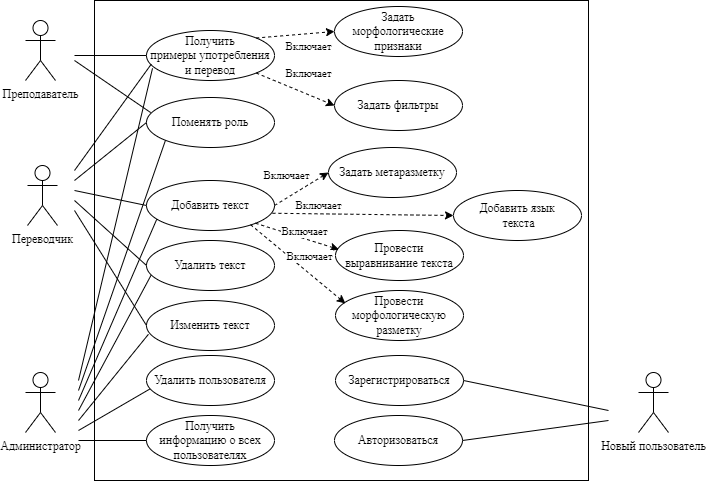

The diagram above was exported from draw.io. Its source (the exported page's mxGraphModel, read from the mxfile embedded in the PNG):
<mxGraphModel dx="1727" dy="1023" grid="1" gridSize="10" guides="1" tooltips="1" connect="1" arrows="1" fold="1" page="1" pageScale="1" pageWidth="583" pageHeight="450" math="0" shadow="0">
  <root>
    <mxCell id="0" />
    <mxCell id="1" parent="0" />
    <mxCell id="evZ_92Zj4FT_D5B8yNCr-30" value="" style="rounded=0;whiteSpace=wrap;html=1;fontFamily=Times New Roman;fillColor=none;" parent="1" vertex="1">
      <mxGeometry x="106" width="494" height="480" as="geometry" />
    </mxCell>
    <mxCell id="evZ_92Zj4FT_D5B8yNCr-1" value="Переводчик" style="shape=umlActor;verticalLabelPosition=bottom;verticalAlign=top;html=1;fontFamily=Times New Roman;" parent="1" vertex="1">
      <mxGeometry x="39" y="165" width="30" height="60" as="geometry" />
    </mxCell>
    <mxCell id="evZ_92Zj4FT_D5B8yNCr-2" value="Преподаватель" style="shape=umlActor;verticalLabelPosition=bottom;verticalAlign=top;html=1;fontFamily=Times New Roman;" parent="1" vertex="1">
      <mxGeometry x="37" y="20" width="30" height="60" as="geometry" />
    </mxCell>
    <mxCell id="evZ_92Zj4FT_D5B8yNCr-3" value="Администратор" style="shape=umlActor;verticalLabelPosition=bottom;verticalAlign=top;html=1;fontFamily=Times New Roman;" parent="1" vertex="1">
      <mxGeometry x="37" y="372" width="30" height="60" as="geometry" />
    </mxCell>
    <mxCell id="evZ_92Zj4FT_D5B8yNCr-4" value="Получить &lt;br&gt;примеры употребления и перевод" style="ellipse;whiteSpace=wrap;html=1;fontFamily=Times New Roman;" parent="1" vertex="1">
      <mxGeometry x="158" y="30" width="128" height="50" as="geometry" />
    </mxCell>
    <mxCell id="evZ_92Zj4FT_D5B8yNCr-5" value="Задать морфологические признаки" style="ellipse;whiteSpace=wrap;html=1;fontFamily=Times New Roman;" parent="1" vertex="1">
      <mxGeometry x="346" y="6" width="128" height="50" as="geometry" />
    </mxCell>
    <mxCell id="evZ_92Zj4FT_D5B8yNCr-6" value="Задать фильтры" style="ellipse;whiteSpace=wrap;html=1;fontFamily=Times New Roman;" parent="1" vertex="1">
      <mxGeometry x="346" y="80" width="128" height="50" as="geometry" />
    </mxCell>
    <mxCell id="evZ_92Zj4FT_D5B8yNCr-7" value="Зарегистрироваться" style="ellipse;whiteSpace=wrap;html=1;fontFamily=Times New Roman;" parent="1" vertex="1">
      <mxGeometry x="347" y="355" width="128" height="50" as="geometry" />
    </mxCell>
    <mxCell id="evZ_92Zj4FT_D5B8yNCr-8" value="Добавить текст" style="ellipse;whiteSpace=wrap;html=1;fontFamily=Times New Roman;" parent="1" vertex="1">
      <mxGeometry x="158" y="180" width="128" height="50" as="geometry" />
    </mxCell>
    <mxCell id="evZ_92Zj4FT_D5B8yNCr-9" value="" style="endArrow=none;html=1;rounded=0;fontFamily=Times New Roman;entryX=0;entryY=0.5;entryDx=0;entryDy=0;" parent="1" target="evZ_92Zj4FT_D5B8yNCr-4" edge="1">
      <mxGeometry width="50" height="50" relative="1" as="geometry">
        <mxPoint x="86" y="55" as="sourcePoint" />
        <mxPoint x="426" y="120" as="targetPoint" />
      </mxGeometry>
    </mxCell>
    <mxCell id="evZ_92Zj4FT_D5B8yNCr-11" value="" style="endArrow=classic;html=1;rounded=0;fontFamily=Times New Roman;exitX=1;exitY=0;exitDx=0;exitDy=0;entryX=0;entryY=0.5;entryDx=0;entryDy=0;dashed=1;" parent="1" target="evZ_92Zj4FT_D5B8yNCr-5" edge="1">
      <mxGeometry width="50" height="50" relative="1" as="geometry">
        <mxPoint x="267.6791645841872" y="37.489653576061414" as="sourcePoint" />
        <mxPoint x="406" y="110" as="targetPoint" />
      </mxGeometry>
    </mxCell>
    <mxCell id="evZ_92Zj4FT_D5B8yNCr-12" value="Включает" style="edgeLabel;html=1;align=center;verticalAlign=middle;resizable=0;points=[];fontFamily=Times New Roman;" parent="evZ_92Zj4FT_D5B8yNCr-11" vertex="1" connectable="0">
      <mxGeometry x="-0.3144" y="1" relative="1" as="geometry">
        <mxPoint x="25" y="11" as="offset" />
      </mxGeometry>
    </mxCell>
    <mxCell id="evZ_92Zj4FT_D5B8yNCr-13" value="" style="endArrow=classic;html=1;rounded=0;fontFamily=Times New Roman;exitX=1;exitY=1;exitDx=0;exitDy=0;entryX=0;entryY=0.5;entryDx=0;entryDy=0;dashed=1;" parent="1" target="evZ_92Zj4FT_D5B8yNCr-6" edge="1">
      <mxGeometry width="50" height="50" relative="1" as="geometry">
        <mxPoint x="267.6791645841872" y="72.51034642393847" as="sourcePoint" />
        <mxPoint x="406" y="110" as="targetPoint" />
      </mxGeometry>
    </mxCell>
    <mxCell id="evZ_92Zj4FT_D5B8yNCr-14" value="Включает" style="edgeLabel;html=1;align=center;verticalAlign=middle;resizable=0;points=[];fontFamily=Times New Roman;" parent="evZ_92Zj4FT_D5B8yNCr-13" vertex="1" connectable="0">
      <mxGeometry x="-0.5738" y="-2" relative="1" as="geometry">
        <mxPoint x="35" y="-9" as="offset" />
      </mxGeometry>
    </mxCell>
    <mxCell id="evZ_92Zj4FT_D5B8yNCr-18" value="" style="endArrow=none;html=1;rounded=0;fontFamily=Times New Roman;entryX=0;entryY=0.5;entryDx=0;entryDy=0;" parent="1" target="evZ_92Zj4FT_D5B8yNCr-8" edge="1">
      <mxGeometry width="50" height="50" relative="1" as="geometry">
        <mxPoint x="86" y="190" as="sourcePoint" />
        <mxPoint x="406" as="targetPoint" />
      </mxGeometry>
    </mxCell>
    <mxCell id="evZ_92Zj4FT_D5B8yNCr-19" value="Удалить пользователя" style="ellipse;whiteSpace=wrap;html=1;fontFamily=Times New Roman;" parent="1" vertex="1">
      <mxGeometry x="158" y="355" width="128" height="50" as="geometry" />
    </mxCell>
    <mxCell id="evZ_92Zj4FT_D5B8yNCr-20" value="Удалить текст" style="ellipse;whiteSpace=wrap;html=1;fontFamily=Times New Roman;" parent="1" vertex="1">
      <mxGeometry x="158" y="240" width="128" height="50" as="geometry" />
    </mxCell>
    <mxCell id="evZ_92Zj4FT_D5B8yNCr-21" value="Изменить текст" style="ellipse;whiteSpace=wrap;html=1;fontFamily=Times New Roman;" parent="1" vertex="1">
      <mxGeometry x="158" y="300" width="128" height="50" as="geometry" />
    </mxCell>
    <mxCell id="evZ_92Zj4FT_D5B8yNCr-27" value="" style="endArrow=none;html=1;rounded=0;fontFamily=Times New Roman;entryX=0.037;entryY=0.674;entryDx=0;entryDy=0;entryPerimeter=0;" parent="1" target="evZ_92Zj4FT_D5B8yNCr-4" edge="1">
      <mxGeometry width="50" height="50" relative="1" as="geometry">
        <mxPoint x="86" y="170" as="sourcePoint" />
        <mxPoint x="386" y="160" as="targetPoint" />
      </mxGeometry>
    </mxCell>
    <mxCell id="evZ_92Zj4FT_D5B8yNCr-28" value="" style="endArrow=none;html=1;rounded=0;fontFamily=Times New Roman;entryX=0;entryY=0.5;entryDx=0;entryDy=0;" parent="1" target="evZ_92Zj4FT_D5B8yNCr-20" edge="1">
      <mxGeometry width="50" height="50" relative="1" as="geometry">
        <mxPoint x="86" y="200" as="sourcePoint" />
        <mxPoint x="426" y="50" as="targetPoint" />
      </mxGeometry>
    </mxCell>
    <mxCell id="evZ_92Zj4FT_D5B8yNCr-29" value="" style="endArrow=none;html=1;rounded=0;fontFamily=Times New Roman;entryX=0;entryY=0.5;entryDx=0;entryDy=0;" parent="1" target="evZ_92Zj4FT_D5B8yNCr-21" edge="1">
      <mxGeometry width="50" height="50" relative="1" as="geometry">
        <mxPoint x="86" y="210" as="sourcePoint" />
        <mxPoint x="426" y="50" as="targetPoint" />
      </mxGeometry>
    </mxCell>
    <mxCell id="iYdNx9LtwmFdkAfy8QOW-1" value="Новый пользователь" style="shape=umlActor;verticalLabelPosition=bottom;verticalAlign=top;html=1;fontFamily=Times New Roman;" parent="1" vertex="1">
      <mxGeometry x="650" y="372" width="30" height="60" as="geometry" />
    </mxCell>
    <mxCell id="iYdNx9LtwmFdkAfy8QOW-3" value="Авторизоваться" style="ellipse;whiteSpace=wrap;html=1;fontFamily=Times New Roman;" parent="1" vertex="1">
      <mxGeometry x="346" y="415" width="128" height="50" as="geometry" />
    </mxCell>
    <mxCell id="iYdNx9LtwmFdkAfy8QOW-4" value="" style="endArrow=none;html=1;rounded=0;entryX=1;entryY=0.5;entryDx=0;entryDy=0;" parent="1" target="evZ_92Zj4FT_D5B8yNCr-7" edge="1">
      <mxGeometry width="50" height="50" relative="1" as="geometry">
        <mxPoint x="620" y="410" as="sourcePoint" />
        <mxPoint x="128" y="499" as="targetPoint" />
      </mxGeometry>
    </mxCell>
    <mxCell id="iYdNx9LtwmFdkAfy8QOW-5" value="" style="endArrow=none;html=1;rounded=0;entryX=1;entryY=0.5;entryDx=0;entryDy=0;" parent="1" target="iYdNx9LtwmFdkAfy8QOW-3" edge="1">
      <mxGeometry width="50" height="50" relative="1" as="geometry">
        <mxPoint x="620" y="420" as="sourcePoint" />
        <mxPoint x="338" y="519" as="targetPoint" />
      </mxGeometry>
    </mxCell>
    <mxCell id="7Cyu10b0jaQs5sOHBJuy-3" value="Получить &lt;br&gt;информацию о всех пользователях" style="ellipse;whiteSpace=wrap;html=1;fontFamily=Times New Roman;" parent="1" vertex="1">
      <mxGeometry x="158" y="415" width="128" height="50" as="geometry" />
    </mxCell>
    <mxCell id="xTnqVLubEV9lQz5YfcLM-3" value="Поменять роль" style="ellipse;whiteSpace=wrap;html=1;fontFamily=Times New Roman;" parent="1" vertex="1">
      <mxGeometry x="158" y="97" width="128" height="50" as="geometry" />
    </mxCell>
    <mxCell id="xTnqVLubEV9lQz5YfcLM-5" value="" style="endArrow=none;html=1;rounded=0;entryX=0;entryY=0.5;entryDx=0;entryDy=0;" parent="1" target="xTnqVLubEV9lQz5YfcLM-3" edge="1">
      <mxGeometry width="50" height="50" relative="1" as="geometry">
        <mxPoint x="86" y="180" as="sourcePoint" />
        <mxPoint x="216" y="40" as="targetPoint" />
      </mxGeometry>
    </mxCell>
    <mxCell id="xTnqVLubEV9lQz5YfcLM-6" value="" style="endArrow=none;html=1;rounded=0;entryX=0.033;entryY=0.302;entryDx=0;entryDy=0;entryPerimeter=0;" parent="1" target="xTnqVLubEV9lQz5YfcLM-3" edge="1">
      <mxGeometry width="50" height="50" relative="1" as="geometry">
        <mxPoint x="86" y="60" as="sourcePoint" />
        <mxPoint x="216" y="150" as="targetPoint" />
      </mxGeometry>
    </mxCell>
    <mxCell id="UNSvnp5L58BQbi3bUvmI-1" value="Задать метаразметку" style="ellipse;whiteSpace=wrap;html=1;fontFamily=Times New Roman;" vertex="1" parent="1">
      <mxGeometry x="340" y="147" width="128" height="50" as="geometry" />
    </mxCell>
    <mxCell id="UNSvnp5L58BQbi3bUvmI-2" value="" style="endArrow=classic;html=1;rounded=0;exitX=1;exitY=0.5;exitDx=0;exitDy=0;entryX=0;entryY=0.5;entryDx=0;entryDy=0;dashed=1;" edge="1" parent="1" source="evZ_92Zj4FT_D5B8yNCr-8" target="UNSvnp5L58BQbi3bUvmI-1">
      <mxGeometry width="50" height="50" relative="1" as="geometry">
        <mxPoint x="240" y="240" as="sourcePoint" />
        <mxPoint x="290" y="190" as="targetPoint" />
      </mxGeometry>
    </mxCell>
    <mxCell id="UNSvnp5L58BQbi3bUvmI-3" value="&lt;font face=&quot;Times New Roman&quot;&gt;Включает&lt;/font&gt;" style="edgeLabel;html=1;align=center;verticalAlign=middle;resizable=0;points=[];" vertex="1" connectable="0" parent="UNSvnp5L58BQbi3bUvmI-2">
      <mxGeometry x="0.2494" relative="1" as="geometry">
        <mxPoint x="-23" y="-10" as="offset" />
      </mxGeometry>
    </mxCell>
    <mxCell id="UNSvnp5L58BQbi3bUvmI-4" value="Добавить язык&lt;br&gt;&amp;nbsp;текста" style="ellipse;whiteSpace=wrap;html=1;fontFamily=Times New Roman;" vertex="1" parent="1">
      <mxGeometry x="465" y="190" width="128" height="50" as="geometry" />
    </mxCell>
    <mxCell id="UNSvnp5L58BQbi3bUvmI-5" value="" style="endArrow=classic;html=1;rounded=0;exitX=0.984;exitY=0.655;exitDx=0;exitDy=0;entryX=0;entryY=0.5;entryDx=0;entryDy=0;dashed=1;exitPerimeter=0;" edge="1" parent="1" source="evZ_92Zj4FT_D5B8yNCr-8" target="UNSvnp5L58BQbi3bUvmI-4">
      <mxGeometry width="50" height="50" relative="1" as="geometry">
        <mxPoint x="292" y="200" as="sourcePoint" />
        <mxPoint x="352" y="190" as="targetPoint" />
      </mxGeometry>
    </mxCell>
    <mxCell id="UNSvnp5L58BQbi3bUvmI-6" value="&lt;font face=&quot;Times New Roman&quot;&gt;Включает&lt;/font&gt;" style="edgeLabel;html=1;align=center;verticalAlign=middle;resizable=0;points=[];" vertex="1" connectable="0" parent="UNSvnp5L58BQbi3bUvmI-5">
      <mxGeometry x="0.2494" relative="1" as="geometry">
        <mxPoint x="-68" y="-10" as="offset" />
      </mxGeometry>
    </mxCell>
    <mxCell id="UNSvnp5L58BQbi3bUvmI-7" value="Провести &lt;br&gt;выравнивание текста" style="ellipse;whiteSpace=wrap;html=1;fontFamily=Times New Roman;" vertex="1" parent="1">
      <mxGeometry x="347" y="230" width="128" height="50" as="geometry" />
    </mxCell>
    <mxCell id="UNSvnp5L58BQbi3bUvmI-8" value="" style="endArrow=classic;html=1;rounded=0;exitX=1;exitY=1;exitDx=0;exitDy=0;entryX=0.027;entryY=0.38;entryDx=0;entryDy=0;dashed=1;entryPerimeter=0;" edge="1" parent="1" source="evZ_92Zj4FT_D5B8yNCr-8" target="UNSvnp5L58BQbi3bUvmI-7">
      <mxGeometry width="50" height="50" relative="1" as="geometry">
        <mxPoint x="287.03999999999985" y="196.69999999999993" as="sourcePoint" />
        <mxPoint x="358" y="231" as="targetPoint" />
      </mxGeometry>
    </mxCell>
    <mxCell id="UNSvnp5L58BQbi3bUvmI-9" value="&lt;font face=&quot;Times New Roman&quot;&gt;Включает&lt;/font&gt;" style="edgeLabel;html=1;align=center;verticalAlign=middle;resizable=0;points=[];" vertex="1" connectable="0" parent="UNSvnp5L58BQbi3bUvmI-8">
      <mxGeometry x="0.2494" relative="1" as="geometry">
        <mxPoint x="-4" y="-9" as="offset" />
      </mxGeometry>
    </mxCell>
    <mxCell id="UNSvnp5L58BQbi3bUvmI-10" value="Провести морфологическую разметку" style="ellipse;whiteSpace=wrap;html=1;fontFamily=Times New Roman;" vertex="1" parent="1">
      <mxGeometry x="347" y="290" width="128" height="50" as="geometry" />
    </mxCell>
    <mxCell id="UNSvnp5L58BQbi3bUvmI-11" value="" style="endArrow=classic;html=1;rounded=0;exitX=0.813;exitY=0.883;exitDx=0;exitDy=0;entryX=0.077;entryY=0.258;entryDx=0;entryDy=0;dashed=1;entryPerimeter=0;exitPerimeter=0;" edge="1" parent="1" source="evZ_92Zj4FT_D5B8yNCr-8" target="UNSvnp5L58BQbi3bUvmI-10">
      <mxGeometry width="50" height="50" relative="1" as="geometry">
        <mxPoint x="277.5502144533805" y="232.5615284639539" as="sourcePoint" />
        <mxPoint x="360.4559999999999" y="259" as="targetPoint" />
      </mxGeometry>
    </mxCell>
    <mxCell id="UNSvnp5L58BQbi3bUvmI-12" value="&lt;font face=&quot;Times New Roman&quot;&gt;Включает&lt;/font&gt;" style="edgeLabel;html=1;align=center;verticalAlign=middle;resizable=0;points=[];" vertex="1" connectable="0" parent="UNSvnp5L58BQbi3bUvmI-11">
      <mxGeometry x="0.2494" relative="1" as="geometry">
        <mxPoint x="-1" y="-18" as="offset" />
      </mxGeometry>
    </mxCell>
    <mxCell id="UNSvnp5L58BQbi3bUvmI-13" value="" style="endArrow=none;html=1;rounded=0;fontFamily=Times New Roman;entryX=0.015;entryY=0.676;entryDx=0;entryDy=0;entryPerimeter=0;" edge="1" parent="1" target="evZ_92Zj4FT_D5B8yNCr-21">
      <mxGeometry width="50" height="50" relative="1" as="geometry">
        <mxPoint x="90" y="420" as="sourcePoint" />
        <mxPoint x="350" y="380" as="targetPoint" />
      </mxGeometry>
    </mxCell>
    <mxCell id="UNSvnp5L58BQbi3bUvmI-14" value="" style="endArrow=none;html=1;rounded=0;fontFamily=Times New Roman;entryX=0;entryY=0.5;entryDx=0;entryDy=0;" edge="1" parent="1" target="7Cyu10b0jaQs5sOHBJuy-3">
      <mxGeometry width="50" height="50" relative="1" as="geometry">
        <mxPoint x="90" y="440" as="sourcePoint" />
        <mxPoint x="250" y="380" as="targetPoint" />
      </mxGeometry>
    </mxCell>
    <mxCell id="UNSvnp5L58BQbi3bUvmI-15" value="" style="endArrow=none;html=1;rounded=0;fontFamily=Times New Roman;entryX=0.047;entryY=0.756;entryDx=0;entryDy=0;entryPerimeter=0;" edge="1" parent="1" target="evZ_92Zj4FT_D5B8yNCr-4">
      <mxGeometry width="50" height="50" relative="1" as="geometry">
        <mxPoint x="90" y="380" as="sourcePoint" />
        <mxPoint x="380" y="220" as="targetPoint" />
      </mxGeometry>
    </mxCell>
    <mxCell id="UNSvnp5L58BQbi3bUvmI-16" value="" style="endArrow=none;html=1;rounded=0;fontFamily=Times New Roman;entryX=0;entryY=1;entryDx=0;entryDy=0;" edge="1" parent="1" target="xTnqVLubEV9lQz5YfcLM-3">
      <mxGeometry width="50" height="50" relative="1" as="geometry">
        <mxPoint x="90" y="390" as="sourcePoint" />
        <mxPoint x="380" y="220" as="targetPoint" />
      </mxGeometry>
    </mxCell>
    <mxCell id="UNSvnp5L58BQbi3bUvmI-17" value="" style="endArrow=none;html=1;rounded=0;fontFamily=Times New Roman;entryX=0.08;entryY=0.776;entryDx=0;entryDy=0;entryPerimeter=0;" edge="1" parent="1" target="evZ_92Zj4FT_D5B8yNCr-8">
      <mxGeometry width="50" height="50" relative="1" as="geometry">
        <mxPoint x="90" y="400" as="sourcePoint" />
        <mxPoint x="220" y="310" as="targetPoint" />
      </mxGeometry>
    </mxCell>
    <mxCell id="UNSvnp5L58BQbi3bUvmI-18" value="" style="endArrow=none;html=1;rounded=0;fontFamily=Times New Roman;entryX=0.036;entryY=0.693;entryDx=0;entryDy=0;entryPerimeter=0;" edge="1" parent="1" target="evZ_92Zj4FT_D5B8yNCr-20">
      <mxGeometry width="50" height="50" relative="1" as="geometry">
        <mxPoint x="90" y="410" as="sourcePoint" />
        <mxPoint x="250" y="290" as="targetPoint" />
      </mxGeometry>
    </mxCell>
    <mxCell id="UNSvnp5L58BQbi3bUvmI-19" value="" style="endArrow=none;html=1;rounded=0;fontFamily=Times New Roman;entryX=0.027;entryY=0.669;entryDx=0;entryDy=0;entryPerimeter=0;" edge="1" parent="1" target="evZ_92Zj4FT_D5B8yNCr-19">
      <mxGeometry width="50" height="50" relative="1" as="geometry">
        <mxPoint x="90" y="430" as="sourcePoint" />
        <mxPoint x="250" y="380" as="targetPoint" />
      </mxGeometry>
    </mxCell>
  </root>
</mxGraphModel>